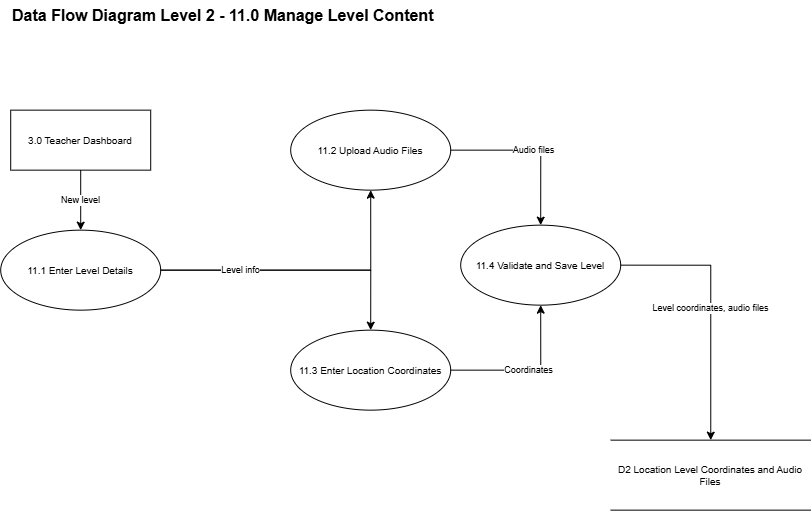

The diagram above was exported from draw.io. Its source (the exported page's mxGraphModel, read from the mxfile embedded in the PNG):
<mxGraphModel dx="861" dy="1824" grid="1" gridSize="10" guides="1" tooltips="1" connect="1" arrows="1" fold="1" page="1" pageScale="1" pageWidth="850" pageHeight="1100" math="0" shadow="0">
  <root>
    <mxCell id="0" />
    <mxCell id="1" parent="0" />
    <mxCell id="bXq3Gcjz39lXFNZpDnY8-1" parent="1" style="text;html=1;fontStyle=1;fontSize=16;align=left;verticalAlign=middle;" value="Data Flow Diagram Level 2 - 11.0 Manage Level Content" vertex="1">
      <mxGeometry height="30" width="560" x="40" y="-30" as="geometry" />
    </mxCell>
    <mxCell id="bXq3Gcjz39lXFNZpDnY8-2" parent="1" style="rounded=0;whiteSpace=wrap;html=1;fontSize=10;" value="3.0 Teacher Dashboard" vertex="1">
      <mxGeometry height="60" width="140" x="40" y="80" as="geometry" />
    </mxCell>
    <mxCell id="bXq3Gcjz39lXFNZpDnY8-4" parent="1" style="ellipse;whiteSpace=wrap;html=1;fontSize=10;" value="11.1 Enter Level Details" vertex="1">
      <mxGeometry height="80" width="160" x="30" y="200" as="geometry" />
    </mxCell>
    <mxCell id="bXq3Gcjz39lXFNZpDnY8-5" parent="1" style="ellipse;whiteSpace=wrap;html=1;fontSize=10;" value="11.2 Upload Audio Files" vertex="1">
      <mxGeometry height="80" width="160" x="320" y="80" as="geometry" />
    </mxCell>
    <mxCell id="bXq3Gcjz39lXFNZpDnY8-6" parent="1" style="ellipse;whiteSpace=wrap;html=1;fontSize=10;" value="11.3 Enter Location Coordinates" vertex="1">
      <mxGeometry height="80" width="160" x="320" y="300" as="geometry" />
    </mxCell>
    <mxCell id="bXq3Gcjz39lXFNZpDnY8-7" parent="1" style="ellipse;whiteSpace=wrap;html=1;fontSize=10;" value="11.4 Validate and Save Level" vertex="1">
      <mxGeometry height="80" width="160" x="490" y="195" as="geometry" />
    </mxCell>
    <mxCell id="bXq3Gcjz39lXFNZpDnY8-8" parent="1" style="shape=partialRectangle;whiteSpace=wrap;html=1;left=0;right=0;fillColor=none;fontSize=10;" value="D2 Location Level Coordinates and Audio Files" vertex="1">
      <mxGeometry height="70" width="200" x="640" y="410" as="geometry" />
    </mxCell>
    <mxCell id="bXq3Gcjz39lXFNZpDnY8-9" edge="1" parent="1" source="bXq3Gcjz39lXFNZpDnY8-2" style="edgeStyle=orthogonalEdgeStyle;rounded=0;html=1;endArrow=classic;fontSize=9;labelBackgroundColor=default;" target="bXq3Gcjz39lXFNZpDnY8-4" value="New level">
      <mxGeometry relative="1" as="geometry" />
    </mxCell>
    <mxCell id="bXq3Gcjz39lXFNZpDnY8-11" edge="1" parent="1" source="bXq3Gcjz39lXFNZpDnY8-4" style="edgeStyle=orthogonalEdgeStyle;rounded=0;html=1;endArrow=classic;fontSize=9;labelBackgroundColor=default;" target="bXq3Gcjz39lXFNZpDnY8-5" value="">
      <mxGeometry relative="1" as="geometry">
        <Array as="points">
          <mxPoint x="400" y="240" />
        </Array>
      </mxGeometry>
    </mxCell>
    <mxCell id="bXq3Gcjz39lXFNZpDnY8-12" edge="1" parent="1" source="bXq3Gcjz39lXFNZpDnY8-4" style="edgeStyle=orthogonalEdgeStyle;rounded=0;html=1;endArrow=classic;fontSize=9;labelBackgroundColor=default;" target="bXq3Gcjz39lXFNZpDnY8-6" value="Level info">
      <mxGeometry relative="1" x="-0.4074" as="geometry">
        <mxPoint as="offset" />
      </mxGeometry>
    </mxCell>
    <mxCell id="bXq3Gcjz39lXFNZpDnY8-13" edge="1" parent="1" source="bXq3Gcjz39lXFNZpDnY8-5" style="edgeStyle=orthogonalEdgeStyle;rounded=0;html=1;endArrow=classic;fontSize=9;labelBackgroundColor=default;" target="bXq3Gcjz39lXFNZpDnY8-7" value="Audio files">
      <mxGeometry relative="1" as="geometry" />
    </mxCell>
    <mxCell id="bXq3Gcjz39lXFNZpDnY8-14" edge="1" parent="1" source="bXq3Gcjz39lXFNZpDnY8-6" style="edgeStyle=orthogonalEdgeStyle;rounded=0;html=1;endArrow=classic;fontSize=9;labelBackgroundColor=default;" target="bXq3Gcjz39lXFNZpDnY8-7" value="Coordinates">
      <mxGeometry relative="1" as="geometry" />
    </mxCell>
    <mxCell id="bXq3Gcjz39lXFNZpDnY8-15" edge="1" parent="1" source="bXq3Gcjz39lXFNZpDnY8-7" style="edgeStyle=orthogonalEdgeStyle;rounded=0;html=1;endArrow=classic;fontSize=9;labelBackgroundColor=default;exitX=1;exitY=0.5;exitDx=0;exitDy=0;" target="bXq3Gcjz39lXFNZpDnY8-8" value="Level coordinates, audio files">
      <mxGeometry relative="1" as="geometry" />
    </mxCell>
  </root>
</mxGraphModel>